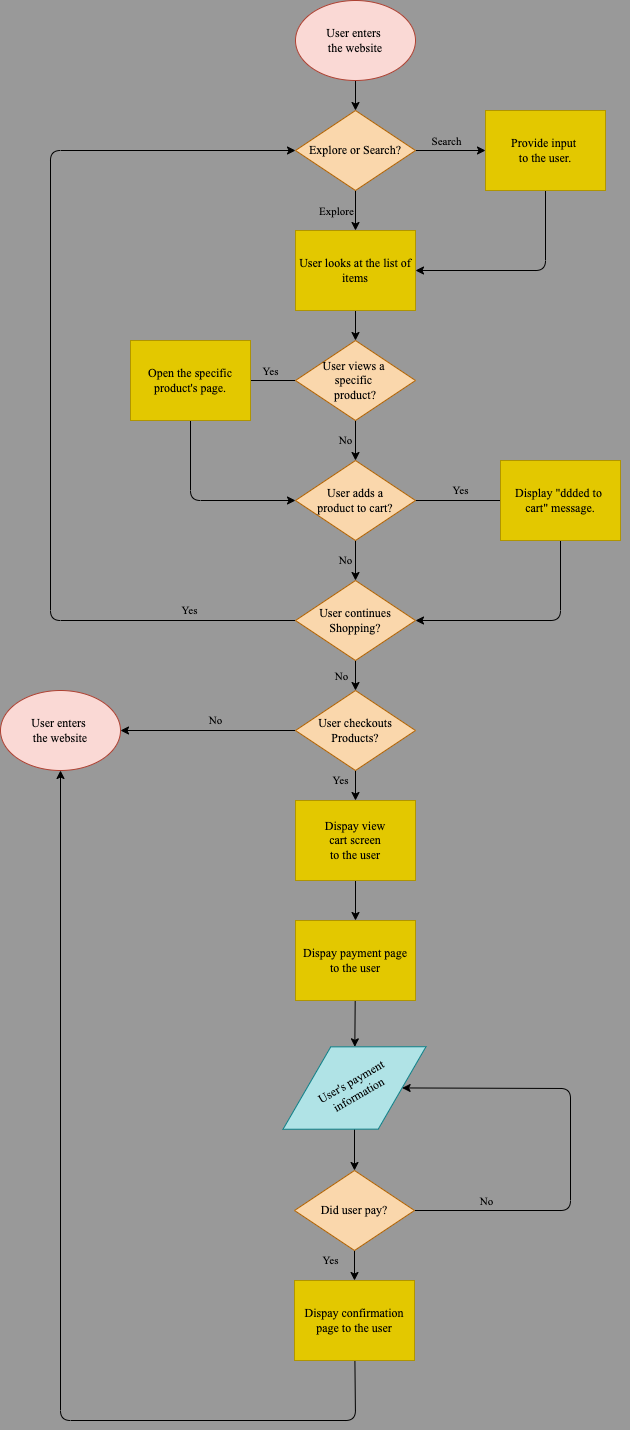

The diagram above was exported from draw.io. Its source (the exported page's mxGraphModel, read from the mxfile embedded in the PNG):
<mxGraphModel dx="1190" dy="945" grid="1" gridSize="10" guides="1" tooltips="1" connect="1" arrows="1" fold="1" page="1" pageScale="1" pageWidth="1169" pageHeight="1654" background="#999999" math="0" shadow="0">
  <root>
    <mxCell id="0" />
    <mxCell id="1" parent="0" />
    <mxCell id="5" style="edgeStyle=none;html=1;exitX=0.5;exitY=1;exitDx=0;exitDy=0;entryX=0.5;entryY=0;entryDx=0;entryDy=0;fontFamily=Times New Roman;fontColor=#000000;" edge="1" parent="1" source="2" target="4">
      <mxGeometry relative="1" as="geometry" />
    </mxCell>
    <mxCell id="2" value="&lt;font color=&quot;#000000&quot;&gt;User enters &lt;br&gt;the website&lt;/font&gt;" style="ellipse;whiteSpace=wrap;html=1;fillColor=#fad9d5;strokeColor=#ae4132;fontFamily=Times New Roman;" vertex="1" parent="1">
      <mxGeometry x="525" y="117" width="120" height="80" as="geometry" />
    </mxCell>
    <mxCell id="8" style="edgeStyle=none;html=1;entryX=0;entryY=0.5;entryDx=0;entryDy=0;fontFamily=Times New Roman;fontColor=#000000;" edge="1" parent="1" source="4" target="6">
      <mxGeometry relative="1" as="geometry" />
    </mxCell>
    <mxCell id="14" value="Search" style="edgeLabel;html=1;align=center;verticalAlign=middle;resizable=0;points=[];fontFamily=Times New Roman;fontColor=#000000;labelBackgroundColor=none;" vertex="1" connectable="0" parent="8">
      <mxGeometry x="-0.4154" y="2" relative="1" as="geometry">
        <mxPoint x="10" y="-8" as="offset" />
      </mxGeometry>
    </mxCell>
    <mxCell id="12" style="edgeStyle=none;html=1;entryX=0.5;entryY=0;entryDx=0;entryDy=0;fontFamily=Times New Roman;fontColor=#000000;" edge="1" parent="1" source="4" target="11">
      <mxGeometry relative="1" as="geometry" />
    </mxCell>
    <mxCell id="15" value="Explore" style="edgeLabel;html=1;align=center;verticalAlign=middle;resizable=0;points=[];fontFamily=Times New Roman;fontColor=#000000;labelBackgroundColor=none;" vertex="1" connectable="0" parent="12">
      <mxGeometry x="-0.0357" y="1" relative="1" as="geometry">
        <mxPoint x="-21" as="offset" />
      </mxGeometry>
    </mxCell>
    <mxCell id="4" value="&lt;font color=&quot;#000000&quot;&gt;Explore or Search?&lt;/font&gt;" style="rhombus;whiteSpace=wrap;html=1;fontFamily=Times New Roman;fillColor=#fad7ac;strokeColor=#b46504;" vertex="1" parent="1">
      <mxGeometry x="525" y="227" width="120" height="80" as="geometry" />
    </mxCell>
    <mxCell id="13" style="edgeStyle=none;html=1;entryX=1;entryY=0.5;entryDx=0;entryDy=0;fontFamily=Times New Roman;fontColor=#000000;" edge="1" parent="1" source="6" target="11">
      <mxGeometry relative="1" as="geometry">
        <Array as="points">
          <mxPoint x="775" y="387" />
        </Array>
      </mxGeometry>
    </mxCell>
    <mxCell id="6" value="Provide input &lt;br&gt;to the user." style="whiteSpace=wrap;html=1;fontFamily=Times New Roman;fillColor=#e3c800;strokeColor=#B09500;fontColor=#000000;" vertex="1" parent="1">
      <mxGeometry x="715" y="227" width="120" height="80" as="geometry" />
    </mxCell>
    <mxCell id="19" style="edgeStyle=none;html=1;entryX=0.5;entryY=0;entryDx=0;entryDy=0;fontFamily=Times New Roman;fontColor=#000000;" edge="1" parent="1" source="11" target="18">
      <mxGeometry relative="1" as="geometry" />
    </mxCell>
    <mxCell id="11" value="User looks at the list of items" style="whiteSpace=wrap;html=1;fontFamily=Times New Roman;fillColor=#e3c800;strokeColor=#B09500;fontColor=#000000;" vertex="1" parent="1">
      <mxGeometry x="525" y="347" width="120" height="80" as="geometry" />
    </mxCell>
    <mxCell id="25" value="No" style="edgeStyle=none;html=1;exitX=0.5;exitY=1;exitDx=0;exitDy=0;entryX=0.5;entryY=0;entryDx=0;entryDy=0;fontFamily=Times New Roman;fontColor=#000000;labelBackgroundColor=none;" edge="1" parent="1" source="18" target="22">
      <mxGeometry y="-10" relative="1" as="geometry">
        <mxPoint as="offset" />
      </mxGeometry>
    </mxCell>
    <mxCell id="26" style="edgeStyle=none;html=1;entryX=0;entryY=0.5;entryDx=0;entryDy=0;labelBackgroundColor=none;fontFamily=Times New Roman;fontColor=#000000;" edge="1" parent="1" source="18" target="20">
      <mxGeometry relative="1" as="geometry" />
    </mxCell>
    <mxCell id="27" value="Yes" style="edgeLabel;html=1;align=center;verticalAlign=middle;resizable=0;points=[];fontFamily=Times New Roman;fontColor=#000000;labelBackgroundColor=none;" vertex="1" connectable="0" parent="26">
      <mxGeometry x="-0.4" y="3" relative="1" as="geometry">
        <mxPoint x="24" y="-13" as="offset" />
      </mxGeometry>
    </mxCell>
    <mxCell id="18" value="&lt;font color=&quot;#000000&quot;&gt;User views a &lt;br&gt;specific &lt;br&gt;product?&lt;/font&gt;" style="rhombus;whiteSpace=wrap;html=1;fontFamily=Times New Roman;fillColor=#fad7ac;strokeColor=#b46504;" vertex="1" parent="1">
      <mxGeometry x="525" y="457" width="120" height="80" as="geometry" />
    </mxCell>
    <mxCell id="28" style="edgeStyle=none;html=1;entryX=0;entryY=0.5;entryDx=0;entryDy=0;labelBackgroundColor=none;fontFamily=Times New Roman;fontColor=#000000;" edge="1" parent="1" source="20" target="22">
      <mxGeometry relative="1" as="geometry">
        <Array as="points">
          <mxPoint x="420" y="617" />
        </Array>
      </mxGeometry>
    </mxCell>
    <mxCell id="20" value="Open the specific product's page." style="whiteSpace=wrap;html=1;fontFamily=Times New Roman;fillColor=#e3c800;strokeColor=#B09500;fontColor=#000000;" vertex="1" parent="1">
      <mxGeometry x="360" y="457" width="120" height="80" as="geometry" />
    </mxCell>
    <mxCell id="32" value="Yes" style="edgeStyle=none;html=1;entryX=0;entryY=0.5;entryDx=0;entryDy=0;labelBackgroundColor=none;fontFamily=Times New Roman;fontColor=#000000;" edge="1" parent="1" source="21" target="4">
      <mxGeometry x="-0.7813" y="-10" relative="1" as="geometry">
        <Array as="points">
          <mxPoint x="280" y="737" />
          <mxPoint x="280" y="267" />
        </Array>
        <mxPoint x="-1" as="offset" />
      </mxGeometry>
    </mxCell>
    <mxCell id="34" style="edgeStyle=none;html=1;entryX=0.5;entryY=0;entryDx=0;entryDy=0;labelBackgroundColor=none;fontFamily=Times New Roman;fontColor=#000000;" edge="1" parent="1" source="21" target="33">
      <mxGeometry relative="1" as="geometry" />
    </mxCell>
    <mxCell id="36" value="No" style="edgeLabel;html=1;align=center;verticalAlign=middle;resizable=0;points=[];fontFamily=Times New Roman;fontColor=#000000;labelBackgroundColor=none;" vertex="1" connectable="0" parent="34">
      <mxGeometry x="0.04" relative="1" as="geometry">
        <mxPoint x="-15" as="offset" />
      </mxGeometry>
    </mxCell>
    <mxCell id="21" value="&lt;font color=&quot;#000000&quot;&gt;User continues&lt;br&gt;Shopping?&lt;/font&gt;" style="rhombus;whiteSpace=wrap;html=1;fontFamily=Times New Roman;fillColor=#fad7ac;strokeColor=#b46504;" vertex="1" parent="1">
      <mxGeometry x="525" y="697" width="120" height="80" as="geometry" />
    </mxCell>
    <mxCell id="29" value="Yes" style="edgeStyle=none;html=1;exitX=0;exitY=0.5;exitDx=0;exitDy=0;entryX=1;entryY=0.5;entryDx=0;entryDy=0;labelBackgroundColor=none;fontFamily=Times New Roman;fontColor=#000000;" edge="1" parent="1" source="22" target="23">
      <mxGeometry x="0.0154" y="10" relative="1" as="geometry">
        <mxPoint as="offset" />
      </mxGeometry>
    </mxCell>
    <mxCell id="30" value="No" style="edgeStyle=none;html=1;exitX=0.5;exitY=1;exitDx=0;exitDy=0;entryX=0.5;entryY=0;entryDx=0;entryDy=0;labelBackgroundColor=none;fontFamily=Times New Roman;fontColor=#000000;" edge="1" parent="1" source="22" target="21">
      <mxGeometry y="-10" relative="1" as="geometry">
        <mxPoint as="offset" />
      </mxGeometry>
    </mxCell>
    <mxCell id="22" value="&lt;font color=&quot;#000000&quot;&gt;User adds a&lt;br&gt;product to cart?&lt;/font&gt;" style="rhombus;whiteSpace=wrap;html=1;fontFamily=Times New Roman;fillColor=#fad7ac;strokeColor=#b46504;" vertex="1" parent="1">
      <mxGeometry x="525" y="577" width="120" height="80" as="geometry" />
    </mxCell>
    <mxCell id="31" style="edgeStyle=none;html=1;entryX=1;entryY=0.5;entryDx=0;entryDy=0;labelBackgroundColor=none;fontFamily=Times New Roman;fontColor=#000000;" edge="1" parent="1" source="23" target="21">
      <mxGeometry relative="1" as="geometry">
        <Array as="points">
          <mxPoint x="790" y="737" />
        </Array>
      </mxGeometry>
    </mxCell>
    <mxCell id="23" value="Display &quot;ddded to &lt;br&gt;cart&quot; message." style="whiteSpace=wrap;html=1;fontFamily=Times New Roman;fillColor=#e3c800;strokeColor=#B09500;fontColor=#000000;" vertex="1" parent="1">
      <mxGeometry x="730" y="577" width="120" height="80" as="geometry" />
    </mxCell>
    <mxCell id="38" value="No" style="edgeStyle=none;html=1;entryX=1;entryY=0.5;entryDx=0;entryDy=0;labelBackgroundColor=none;fontFamily=Times New Roman;fontColor=#000000;" edge="1" parent="1" source="33" target="37">
      <mxGeometry x="-0.0909" y="-10" relative="1" as="geometry">
        <mxPoint as="offset" />
      </mxGeometry>
    </mxCell>
    <mxCell id="45" value="Yes" style="edgeStyle=none;html=1;entryX=0.5;entryY=0;entryDx=0;entryDy=0;labelBackgroundColor=none;fontFamily=Times New Roman;fontColor=#000000;" edge="1" parent="1" source="33" target="39">
      <mxGeometry x="-0.3333" y="-15" relative="1" as="geometry">
        <mxPoint as="offset" />
      </mxGeometry>
    </mxCell>
    <mxCell id="33" value="&lt;font color=&quot;#000000&quot;&gt;User checkouts&lt;br&gt;Products?&lt;/font&gt;" style="rhombus;whiteSpace=wrap;html=1;fontFamily=Times New Roman;fillColor=#fad7ac;strokeColor=#b46504;" vertex="1" parent="1">
      <mxGeometry x="525" y="807" width="120" height="80" as="geometry" />
    </mxCell>
    <mxCell id="37" value="&lt;font color=&quot;#000000&quot;&gt;User enters &lt;br&gt;the website&lt;/font&gt;" style="ellipse;whiteSpace=wrap;html=1;fillColor=#fad9d5;strokeColor=#ae4132;fontFamily=Times New Roman;" vertex="1" parent="1">
      <mxGeometry x="230" y="807" width="120" height="80" as="geometry" />
    </mxCell>
    <mxCell id="46" style="edgeStyle=none;html=1;entryX=0.5;entryY=0;entryDx=0;entryDy=0;labelBackgroundColor=none;fontFamily=Times New Roman;fontColor=#000000;" edge="1" parent="1" source="39" target="41">
      <mxGeometry relative="1" as="geometry" />
    </mxCell>
    <mxCell id="39" value="Dispay view&lt;br&gt;cart screen&lt;br&gt;to the user" style="whiteSpace=wrap;html=1;fontFamily=Times New Roman;fillColor=#e3c800;strokeColor=#B09500;fontColor=#000000;" vertex="1" parent="1">
      <mxGeometry x="525" y="917" width="120" height="80" as="geometry" />
    </mxCell>
    <mxCell id="47" style="edgeStyle=none;html=1;labelBackgroundColor=none;fontFamily=Times New Roman;fontColor=#000000;" edge="1" parent="1" source="41" target="44">
      <mxGeometry relative="1" as="geometry" />
    </mxCell>
    <mxCell id="41" value="Dispay payment page&lt;br&gt;to the user" style="whiteSpace=wrap;html=1;fontFamily=Times New Roman;fillColor=#e3c800;strokeColor=#B09500;fontColor=#000000;" vertex="1" parent="1">
      <mxGeometry x="525" y="1037" width="120" height="80" as="geometry" />
    </mxCell>
    <mxCell id="49" style="edgeStyle=none;html=1;entryX=0.5;entryY=0;entryDx=0;entryDy=0;labelBackgroundColor=none;fontFamily=Times New Roman;fontColor=#000000;" edge="1" parent="1" source="44" target="48">
      <mxGeometry relative="1" as="geometry" />
    </mxCell>
    <mxCell id="44" value="&lt;font color=&quot;#000000&quot;&gt;User's payment&lt;br&gt;information&lt;/font&gt;" style="rhombus;whiteSpace=wrap;html=1;labelBackgroundColor=none;fontFamily=Times New Roman;rotation=-30;strokeColor=#0e8088;fillColor=#b0e3e6;" vertex="1" parent="1">
      <mxGeometry x="501.5" y="1157" width="165" height="95" as="geometry" />
    </mxCell>
    <mxCell id="51" value="Yes" style="edgeStyle=none;html=1;entryX=0.5;entryY=0;entryDx=0;entryDy=0;labelBackgroundColor=none;fontFamily=Times New Roman;fontColor=#000000;" edge="1" parent="1" source="48" target="50">
      <mxGeometry x="-0.3333" y="-24" relative="1" as="geometry">
        <mxPoint as="offset" />
      </mxGeometry>
    </mxCell>
    <mxCell id="53" style="edgeStyle=none;html=1;entryX=1;entryY=1;entryDx=0;entryDy=0;labelBackgroundColor=none;fontFamily=Times New Roman;fontColor=#000000;" edge="1" parent="1" source="48" target="44">
      <mxGeometry relative="1" as="geometry">
        <Array as="points">
          <mxPoint x="800" y="1327" />
          <mxPoint x="800" y="1205" />
        </Array>
      </mxGeometry>
    </mxCell>
    <mxCell id="54" value="No" style="edgeLabel;html=1;align=center;verticalAlign=middle;resizable=0;points=[];fontFamily=Times New Roman;fontColor=#000000;labelBackgroundColor=none;" vertex="1" connectable="0" parent="53">
      <mxGeometry x="-0.7302" y="-2" relative="1" as="geometry">
        <mxPoint x="11" y="-12" as="offset" />
      </mxGeometry>
    </mxCell>
    <mxCell id="48" value="&lt;font color=&quot;#000000&quot;&gt;Did user pay?&lt;/font&gt;" style="rhombus;whiteSpace=wrap;html=1;fontFamily=Times New Roman;fillColor=#fad7ac;strokeColor=#b46504;" vertex="1" parent="1">
      <mxGeometry x="524" y="1287" width="120" height="80" as="geometry" />
    </mxCell>
    <mxCell id="52" style="edgeStyle=none;html=1;labelBackgroundColor=none;fontFamily=Times New Roman;fontColor=#000000;entryX=0.5;entryY=1;entryDx=0;entryDy=0;" edge="1" parent="1" source="50" target="37">
      <mxGeometry relative="1" as="geometry">
        <Array as="points">
          <mxPoint x="585" y="1537" />
          <mxPoint x="290" y="1537" />
        </Array>
      </mxGeometry>
    </mxCell>
    <mxCell id="50" value="Dispay confirmation&lt;br&gt;page to the user" style="whiteSpace=wrap;html=1;fontFamily=Times New Roman;fillColor=#e3c800;strokeColor=#B09500;fontColor=#000000;" vertex="1" parent="1">
      <mxGeometry x="524" y="1397" width="120" height="80" as="geometry" />
    </mxCell>
  </root>
</mxGraphModel>